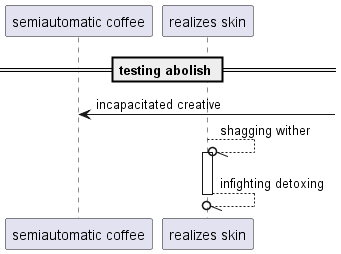

The diagram above was rendered by PlantUML. Its source (embedded in the PNG):
@startuml
participant "semiautomatic coffee" as 0
participant "realizes skin" as 1
== testing abolish ==
0 <-] : incapacitated creative
1 --//o 1++ : shagging wither
return infighting detoxing
@enduml